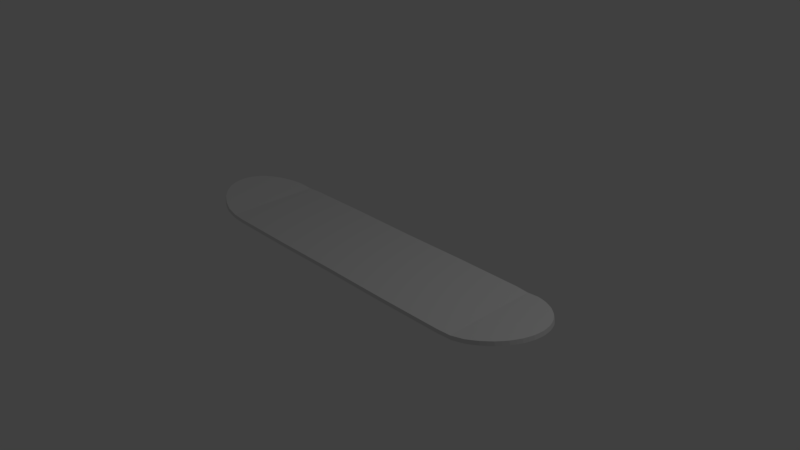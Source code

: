 # Source: hoverboard_base.blend  (saved by Blender 2.78.0; exported with 4.5.12 LTS)
import bpy
from mathutils import Matrix  # noqa: F401  (used for matrix-valued properties, if any)

bpy.ops.wm.read_factory_settings(use_empty=True)
scene = bpy.context.scene
scene.name = 'Scene'

# ---- collections
col_collection_1 = bpy.data.collections.new('Collection 1'); scene.collection.children.link(col_collection_1)
col_collection_2 = bpy.data.collections.new('Collection 2'); scene.collection.children.link(col_collection_2)

# ---- materials (node trees are filled in below, after node groups)
mat_griptape = bpy.data.materials.new('griptape')
mat_griptape.alpha_threshold = 0.0
mat_griptape.use_transparent_shadow = False
mat_griptape.roughness = 0.5

# ---- material node trees

# ---- world
world_world = bpy.data.worlds.new('World'); scene.world = world_world
world_world.color = (0.05088, 0.05088, 0.05088)
world_world.use_sun_shadow = False
world_world.sun_shadow_jitter_overblur = 0.0
world_world.cycles.sampling_method = 'MANUAL'

# ---- cameras
cam_camera = bpy.data.cameras.new('Camera')
cam_camera.clip_end = 100.0
cam_camera.lens = 35.0
cam_camera.sensor_width = 32.0
cam_camera.sensor_height = 18.0
cam_camera.ortho_scale = 7.314
cam_camera.dof.focus_distance = 0.0
cam_camera.dof.aperture_fstop = 128.0

# ---- lights
light_lamp = bpy.data.lights.new('Lamp', 'POINT')
light_lamp.transmission_factor = 0.0
light_lamp.cutoff_distance = 30.0
light_lamp.energy = 100.0
light_lamp.shadow_buffer_clip_start = 1.001
light_lamp.shadow_soft_size = 0.1
light_lamp.shadow_maximum_resolution = 0.006
light_lamp.use_absolute_resolution = True

# ---- meshes
me_circle = bpy.data.meshes.new('Circle')
me_circle.from_pydata([(-0.0006651, 0.6713, -0.0007585), (0.0006441, -0.6745, -0.0007585), (1.886, -0.6737, -0.0007585), (2.26, -0.6346, 0.02732), (2.42, -0.5711, 0.05291), (2.56, -0.4857, 0.07534), (2.675, -0.3816, 0.09375), (2.761, -0.2628, 0.1074), (2.813, -0.1339, 0.1159), (2.831, 0.0001004, 0.1187), (2.813, 0.1341, 0.1159), (2.761, 0.263, 0.1074), (2.675, 0.3818, 0.09375), (2.56, 0.4859, 0.07534), (2.42, 0.5713, 0.05291), (2.26, 0.6348, 0.02732), (1.886, 0.6739, -0.0007584), (-1.885, 0.6739, -0.0007585), (-2.26, 0.6348, 0.02616), (-2.42, 0.5713, 0.05033), (-2.56, 0.4859, 0.07151), (-2.675, 0.3818, 0.0889), (-2.761, 0.263, 0.1018), (-2.813, 0.1341, 0.1098), (-2.831, 9.994e-05, 0.1125), (-2.813, -0.1339, 0.1098), (-2.761, -0.2628, 0.1018), (-2.675, -0.3816, 0.0889), (-2.56, -0.4857, 0.07151), (-2.42, -0.5711, 0.05033), (-2.26, -0.6346, 0.02616), (-1.885, -0.6737, -0.0007585), (-0.0006651, 0.6713, 0.0521), (0.0006441, -0.6745, 0.0521), (1.886, -0.6737, 0.0521), (2.243, -0.6346, 0.07845), (2.403, -0.5711, 0.104), (2.543, -0.4857, 0.1265), (2.658, -0.3816, 0.1449), (2.743, -0.2628, 0.1586), (2.796, -0.1339, 0.167), (2.814, 0.0001004, 0.1698), (2.796, 0.1341, 0.167), (2.743, 0.263, 0.1586), (2.658, 0.3818, 0.1449), (2.543, 0.4859, 0.1265), (2.403, 0.5713, 0.104), (2.243, 0.6348, 0.07845), (1.886, 0.6739, 0.0521), (-1.885, 0.6739, 0.0521), (-2.243, 0.6348, 0.07746), (-2.403, 0.5713, 0.1016), (-2.543, 0.4859, 0.1228), (-2.658, 0.3818, 0.1402), (-2.744, 0.263, 0.1531), (-2.797, 0.1341, 0.1611), (-2.814, 9.994e-05, 0.1638), (-2.797, -0.1339, 0.1611), (-2.744, -0.2628, 0.1531), (-2.658, -0.3816, 0.1402), (-2.543, -0.4857, 0.1228), (-2.403, -0.5711, 0.1016), (-2.243, -0.6346, 0.07746), (-1.885, -0.6737, 0.0521), (0.9431, -0.6807, -0.001245), (2.085, -0.6585, -0.001119), (2.342, -0.605, 0.04019), (2.492, -0.5297, 0.06424), (2.62, -0.4347, 0.08471), (2.72, -0.323, 0.1008), (2.789, -0.1989, 0.1119), (2.824, -0.06708, 0.1175), (2.824, 0.06728, 0.1175), (2.789, 0.1991, 0.1119), (2.72, 0.3232, 0.1008), (2.62, 0.4349, 0.08471), (2.492, 0.5299, 0.06424), (2.342, 0.6052, 0.04019), (2.085, 0.6587, -0.00112), (0.9424, 0.6793, -0.001254), (-0.9424, -0.6807, -0.001245), (-2.084, 0.6587, -0.0007257), (-2.341, 0.6052, 0.03831), (-2.491, 0.5299, 0.06102), (-2.619, 0.4349, 0.08035), (-2.72, 0.3232, 0.09555), (-2.789, 0.1991, 0.106), (-2.825, 0.06728, 0.1113), (-2.825, -0.06708, 0.1113), (-2.789, -0.1989, 0.106), (-2.72, -0.323, 0.09555), (-2.619, -0.4347, 0.08035), (-2.491, -0.5297, 0.06102), (-2.341, -0.605, 0.03831), (-2.084, -0.6585, -0.000725), (-0.943, 0.6793, -0.001253), (0.9431, -0.6807, 0.05258), (2.067, -0.6585, 0.05062), (2.325, -0.605, 0.09166), (2.474, -0.5297, 0.1156), (2.602, -0.4347, 0.1361), (2.703, -0.323, 0.1522), (2.772, -0.1989, 0.1633), (2.807, -0.06708, 0.1689), (2.807, 0.06728, 0.1689), (2.772, 0.1991, 0.1633), (2.703, 0.3232, 0.1522), (2.602, 0.4349, 0.1361), (2.474, 0.5299, 0.1156), (2.325, 0.6052, 0.09166), (2.067, 0.6587, 0.05062), (0.9424, 0.6793, 0.05259), (-0.9424, -0.6807, 0.05259), (-2.067, 0.6587, 0.05119), (-2.324, 0.6052, 0.08995), (-2.475, 0.5299, 0.1126), (-2.603, 0.4349, 0.1319), (-2.703, 0.3232, 0.1471), (-2.773, 0.1991, 0.1576), (-2.808, 0.06728, 0.1629), (-2.808, -0.06708, 0.1629), (-2.773, -0.1989, 0.1576), (-2.703, -0.323, 0.1471), (-2.603, -0.4347, 0.1319), (-2.475, -0.5297, 0.1126), (-2.324, -0.605, 0.08995), (-2.067, -0.6585, 0.05119), (-0.943, 0.6793, 0.05259)], [], [(74, 12, 44, 106), (88, 25, 57, 120), (75, 13, 45, 107), (89, 26, 58, 121), (76, 14, 46, 108), (90, 27, 59, 122), (77, 15, 47, 109), (64, 2, 34, 96), (91, 28, 60, 123), (78, 16, 48, 110), (65, 3, 35, 97), (92, 29, 61, 124), (79, 0, 32, 111), (66, 4, 36, 98), (93, 30, 62, 125), (80, 1, 33, 112), (67, 5, 37, 99), (94, 31, 63, 126), (81, 18, 50, 113), (68, 6, 38, 100), (95, 17, 49, 127), (82, 19, 51, 114), (69, 7, 39, 101), (83, 20, 52, 115), (70, 8, 40, 102), (84, 21, 53, 116), (71, 9, 41, 103), (85, 22, 54, 117), (72, 10, 42, 104), (86, 23, 55, 118), (73, 11, 43, 105), (87, 24, 56, 119), (87, 88, 24), (120, 119, 56), (23, 87, 119, 55), (10, 73, 105, 42), (22, 86, 118, 54), (9, 72, 104, 41), (21, 85, 117, 53), (8, 71, 103, 40), (20, 84, 116, 52), (7, 70, 102, 39), (19, 83, 115, 51), (6, 69, 101, 38), (18, 82, 114, 50), (0, 95, 127, 32), (5, 68, 100, 37), (17, 81, 113, 49), (30, 94, 126, 62), (4, 67, 99, 36), (31, 80, 112, 63), (29, 93, 125, 61), (3, 66, 98, 35), (16, 79, 111, 48), (28, 92, 124, 60), (2, 65, 97, 34), (15, 78, 110, 47), (27, 91, 123, 59), (1, 64, 96, 33), (14, 77, 109, 46), (26, 90, 122, 58), (13, 76, 108, 45), (25, 89, 121, 57), (12, 75, 107, 44), (24, 88, 120, 56), (11, 74, 106, 43), (103, 41, 104), (63, 49, 113, 126), (126, 113, 50, 62), (62, 50, 114, 125), (125, 114, 51, 61), (61, 51, 115, 124), (124, 115, 52, 60), (60, 52, 116, 123), (123, 116, 53, 59), (59, 53, 117, 122), (122, 117, 54, 58), (58, 54, 118, 121), (121, 118, 55, 57), (2, 64, 1, 80, 31, 17, 95, 0, 79, 16), (17, 31, 94, 81), (81, 94, 30, 18), (18, 30, 93, 82), (82, 93, 29, 19), (19, 29, 92, 83), (83, 92, 28, 20), (20, 28, 91, 84), (84, 91, 27, 21), (21, 27, 90, 85), (85, 90, 26, 22), (22, 26, 89, 86), (86, 89, 25, 23), (23, 25, 88, 87), (57, 55, 119, 120), (65, 2, 16, 78), (3, 65, 78, 15), (66, 3, 15, 77), (4, 66, 77, 14), (67, 4, 14, 76), (5, 67, 76, 13), (68, 5, 13, 75), (6, 68, 75, 12), (69, 6, 12, 74), (7, 69, 74, 11), (70, 7, 11, 73), (8, 70, 73, 10), (71, 8, 10, 72), (9, 71, 72), (96, 34, 48, 111, 32, 127, 49, 63, 112, 33), (34, 97, 110, 48), (97, 35, 47, 110), (35, 98, 109, 47), (98, 36, 46, 109), (36, 99, 108, 46), (99, 37, 45, 108), (37, 100, 107, 45), (100, 38, 44, 107), (38, 101, 106, 44), (101, 39, 43, 106), (39, 102, 105, 43), (102, 40, 42, 105), (40, 103, 104, 42)])
_uv = me_circle.uv_layers.new(name='UVMap')
_uv.uv.foreach_set('vector', [0.9794, 0.1913, 0.9705, 0.2018, 0.9628, 0.196, 0.9709, 0.1861, 0.00205, 0.1226, 5.063e-05, 0.1106, 0.0113, 0.1117, 0.009788, 0.1224, 0.9601, 0.2116, 0.9488, 0.2205, 0.9423, 0.2136, 0.9529, 0.2051, 0.004738, 0.09635, 0.01069, 0.08377, 0.02, 0.08776, 0.01514, 0.09947, 0.9362, 0.2286, 0.9228, 0.2356, 0.9175, 0.2277, 0.9301, 0.221, 0.01819, 0.07202, 0.02665, 0.06114, 0.03462, 0.06661, 0.02688, 0.07691, 0.9084, 0.2417, 0.8933, 0.2464, 0.8895, 0.2378, 0.9037, 0.2333, 0.6656, 5.188e-05, 0.8305, 0.003519, 0.8301, 0.01279, 0.6655, 0.009476, 0.03664, 0.05091, 0.04758, 0.04153, 0.05439, 0.04826, 0.04411, 0.05716, 0.8628, 0.2527, 0.828, 0.2543, 0.8277, 0.2452, 0.8593, 0.2437, 0.8663, 0.005782, 0.8979, 0.01322, 0.8936, 0.0219, 0.8625, 0.01498, 0.05987, 0.03295, 0.07297, 0.02531, 0.0786, 0.03305, 0.06615, 0.04032, 0.6649, 0.2564, 0.4997, 0.2558, 0.4997, 0.2465, 0.6649, 0.247, 0.913, 0.01876, 0.9272, 0.0255, 0.9215, 0.03322, 0.908, 0.02708, 0.08718, 0.01861, 0.1023, 0.01312, 0.1065, 0.02181, 0.09218, 0.02695, 0.3342, 5.063e-05, 0.5, 5.207e-05, 0.5, 0.009355, 0.3343, 0.00954, 0.9403, 0.03318, 0.9526, 0.04179, 0.9457, 0.04849, 0.934, 0.04052, 0.1339, 0.00583, 0.1694, 0.003545, 0.1699, 0.01279, 0.1377, 0.01504, 0.137, 0.2524, 0.1064, 0.2461, 0.1102, 0.2375, 0.1404, 0.2434, 0.9635, 0.05121, 0.9735, 0.06146, 0.9654, 0.0669, 0.956, 0.05742, 0.3349, 0.2563, 0.1716, 0.2541, 0.1719, 0.245, 0.3349, 0.247, 0.09134, 0.2413, 0.07694, 0.2353, 0.08221, 0.2274, 0.09597, 0.2329, 0.9819, 0.07238, 0.9894, 0.08414, 0.98, 0.0881, 0.9732, 0.07722, 0.06359, 0.2282, 0.05093, 0.2202, 0.05745, 0.2132, 0.06957, 0.2206, 0.9953, 0.09674, 0.9999, 0.111, 0.9887, 0.1121, 0.9849, 0.09983, 0.03966, 0.2112, 0.02925, 0.2014, 0.03699, 0.1956, 0.0469, 0.2047, 0.9979, 0.123, 0.9969, 0.1322, 0.9909, 0.1321, 0.9902, 0.1228, 0.02041, 0.1909, 0.01244, 0.1794, 0.02156, 0.1751, 0.02892, 0.1857, 0.9977, 0.1414, 0.9992, 0.1536, 0.988, 0.152, 0.9899, 0.1414, 0.006034, 0.1671, 0.0007027, 0.1531, 0.0119, 0.1516, 0.01628, 0.1636, 0.9938, 0.1676, 0.9874, 0.1799, 0.9783, 0.1755, 0.9836, 0.164, 0.002252, 0.141, 0.00303, 0.1318, 0.009016, 0.1317, 0.01003, 0.141, 0.002252, 0.141, 0.00205, 0.1226, 0.00303, 0.1318, 0.009788, 0.1224, 0.01003, 0.141, 0.009016, 0.1317, 0.0007027, 0.1531, 0.002252, 0.141, 0.01003, 0.141, 0.0119, 0.1516, 0.9992, 0.1536, 0.9938, 0.1676, 0.9836, 0.164, 0.988, 0.152, 0.01244, 0.1794, 0.006034, 0.1671, 0.01628, 0.1636, 0.02156, 0.1751, 0.9969, 0.1322, 0.9977, 0.1414, 0.9899, 0.1414, 0.9909, 0.1321, 0.02925, 0.2014, 0.02041, 0.1909, 0.02892, 0.1857, 0.03699, 0.1956, 0.9999, 0.111, 0.9979, 0.123, 0.9902, 0.1228, 0.9887, 0.1121, 0.05093, 0.2202, 0.03966, 0.2112, 0.0469, 0.2047, 0.05745, 0.2132, 0.9894, 0.08414, 0.9953, 0.09674, 0.9849, 0.09983, 0.98, 0.0881, 0.07694, 0.2353, 0.06359, 0.2282, 0.06957, 0.2206, 0.08221, 0.2274, 0.9735, 0.06146, 0.9819, 0.07238, 0.9732, 0.07722, 0.9654, 0.0669, 0.1064, 0.2461, 0.09134, 0.2413, 0.09597, 0.2329, 0.1102, 0.2375, 0.4997, 0.2558, 0.3349, 0.2563, 0.3349, 0.247, 0.4997, 0.2465, 0.9526, 0.04179, 0.9635, 0.05121, 0.956, 0.05742, 0.9457, 0.04849, 0.1716, 0.2541, 0.137, 0.2524, 0.1404, 0.2434, 0.1719, 0.245, 0.1023, 0.01312, 0.1339, 0.00583, 0.1377, 0.01504, 0.1065, 0.02181, 0.9272, 0.0255, 0.9403, 0.03318, 0.934, 0.04052, 0.9215, 0.03322, 0.1694, 0.003545, 0.3342, 5.063e-05, 0.3343, 0.00954, 0.1699, 0.01279, 0.07297, 0.02531, 0.08718, 0.01861, 0.09218, 0.02695, 0.0786, 0.03305, 0.8979, 0.01322, 0.913, 0.01876, 0.908, 0.02708, 0.8936, 0.0219, 0.828, 0.2543, 0.6649, 0.2564, 0.6649, 0.247, 0.8277, 0.2452, 0.04758, 0.04153, 0.05987, 0.03295, 0.06615, 0.04032, 0.05439, 0.04826, 0.8305, 0.003519, 0.8663, 0.005782, 0.8625, 0.01498, 0.8301, 0.01279, 0.8933, 0.2464, 0.8628, 0.2527, 0.8593, 0.2437, 0.8895, 0.2378, 0.02665, 0.06114, 0.03664, 0.05091, 0.04411, 0.05716, 0.03462, 0.06661, 0.5, 5.207e-05, 0.6656, 5.188e-05, 0.6655, 0.009476, 0.5, 0.009355, 0.9228, 0.2356, 0.9084, 0.2417, 0.9037, 0.2333, 0.9175, 0.2277, 0.01069, 0.08377, 0.01819, 0.07202, 0.02688, 0.07691, 0.02, 0.08776, 0.9488, 0.2205, 0.9362, 0.2286, 0.9301, 0.221, 0.9423, 0.2136, 5.063e-05, 0.1106, 0.004738, 0.09635, 0.01514, 0.09947, 0.0113, 0.1117, 0.9705, 0.2018, 0.9601, 0.2116, 0.9529, 0.2051, 0.9628, 0.196, 0.00303, 0.1318, 0.00205, 0.1226, 0.009788, 0.1224, 0.009016, 0.1317, 0.9874, 0.1799, 0.9794, 0.1913, 0.9709, 0.1861, 0.9783, 0.1755, 0.9902, 0.1228, 0.9909, 0.1321, 0.9899, 0.1414, 0.1699, 0.01279, 0.1719, 0.245, 0.1404, 0.2434, 0.1377, 0.01504, 0.1377, 0.01504, 0.1404, 0.2434, 0.1102, 0.2375, 0.1065, 0.02181, 0.1065, 0.02181, 0.1102, 0.2375, 0.09597, 0.2329, 0.09218, 0.02695, 0.09218, 0.02695, 0.09597, 0.2329, 0.08221, 0.2274, 0.0786, 0.03305, 0.0786, 0.03305, 0.08221, 0.2274, 0.06957, 0.2206, 0.06615, 0.04032, 0.06615, 0.04032, 0.06957, 0.2206, 0.05745, 0.2132, 0.05439, 0.04826, 0.05439, 0.04826, 0.05745, 0.2132, 0.0469, 0.2047, 0.04411, 0.05716, 0.04411, 0.05716, 0.0469, 0.2047, 0.03699, 0.1956, 0.03462, 0.06661, 0.03462, 0.06661, 0.03699, 0.1956, 0.02892, 0.1857, 0.02688, 0.07691, 0.02688, 0.07691, 0.02892, 0.1857, 0.02156, 0.1751, 0.02, 0.08776, 0.02, 0.08776, 0.02156, 0.1751, 0.01628, 0.1636, 0.01514, 0.09947, 0.01514, 0.09947, 0.01628, 0.1636, 0.0119, 0.1516, 0.0113, 0.1117, 0.0, 0.0, 0.0, 0.0, 0.0, 0.0, 0.0, 0.0, 0.0, 0.0, 0.0, 0.0, 0.0, 0.0, 0.0, 0.0, 0.0, 0.0, 0.0, 0.0, 0.0, 0.0, 0.0, 0.0, 0.0, 0.0, 0.0, 0.0, 0.0, 0.0, 0.0, 0.0, 0.0, 0.0, 0.0, 0.0, 0.0, 0.0, 0.0, 0.0, 0.0, 0.0, 0.0, 0.0, 0.0, 0.0, 0.0, 0.0, 0.0, 0.0, 0.0, 0.0, 0.0, 0.0, 0.0, 0.0, 0.0, 0.0, 0.0, 0.0, 0.0, 0.0, 0.0, 0.0, 0.0, 0.0, 0.0, 0.0, 0.0, 0.0, 0.0, 0.0, 0.0, 0.0, 0.0, 0.0, 0.0, 0.0, 0.0, 0.0, 0.0, 0.0, 0.0, 0.0, 0.0, 0.0, 0.0, 0.0, 0.0, 0.0, 0.0, 0.0, 0.0, 0.0, 0.0, 0.0, 0.0, 0.0, 0.0, 0.0, 0.0, 0.0, 0.0, 0.0, 0.0, 0.0, 0.0, 0.0, 0.0, 0.0, 0.0, 0.0, 0.0, 0.0, 0.0, 0.0, 0.0007027, 0.1531, 5.063e-05, 0.1106, 0.00205, 0.1226, 0.002252, 0.141, 0.0113, 0.1117, 0.0119, 0.1516, 0.01003, 0.141, 0.009788, 0.1224, 0.0, 0.0, 0.0, 0.0, 0.0, 0.0, 0.0, 0.0, 0.0, 0.0, 0.0, 0.0, 0.0, 0.0, 0.0, 0.0, 0.0, 0.0, 0.0, 0.0, 0.0, 0.0, 0.0, 0.0, 0.0, 0.0, 0.0, 0.0, 0.0, 0.0, 0.0, 0.0, 0.0, 0.0, 0.0, 0.0, 0.0, 0.0, 0.0, 0.0, 0.0, 0.0, 0.0, 0.0, 0.0, 0.0, 0.0, 0.0, 0.0, 0.0, 0.0, 0.0, 0.0, 0.0, 0.0, 0.0, 0.0, 0.0, 0.0, 0.0, 0.0, 0.0, 0.0, 0.0, 0.0, 0.0, 0.0, 0.0, 0.0, 0.0, 0.0, 0.0, 0.0, 0.0, 0.0, 0.0, 0.0, 0.0, 0.0, 0.0, 0.0, 0.0, 0.0, 0.0, 0.0, 0.0, 0.0, 0.0, 0.0, 0.0, 0.0, 0.0, 0.0, 0.0, 0.0, 0.0, 0.9979, 0.123, 0.9999, 0.111, 0.9992, 0.1536, 0.9977, 0.1414, 0.9969, 0.1322, 0.9979, 0.123, 0.9977, 0.1414, 0.6655, 0.009476, 0.8301, 0.01279, 0.8277, 0.2452, 0.6649, 0.247, 0.4997, 0.2465, 0.3349, 0.247, 0.1719, 0.245, 0.1699, 0.01279, 0.3343, 0.00954, 0.5, 0.009355, 0.8301, 0.01279, 0.8625, 0.01498, 0.8593, 0.2437, 0.8277, 0.2452, 0.8625, 0.01498, 0.8936, 0.0219, 0.8895, 0.2378, 0.8593, 0.2437, 0.8936, 0.0219, 0.908, 0.02708, 0.9037, 0.2333, 0.8895, 0.2378, 0.908, 0.02708, 0.9215, 0.03322, 0.9175, 0.2277, 0.9037, 0.2333, 0.9215, 0.03322, 0.934, 0.04052, 0.9301, 0.221, 0.9175, 0.2277, 0.934, 0.04052, 0.9457, 0.04849, 0.9423, 0.2136, 0.9301, 0.221, 0.9457, 0.04849, 0.956, 0.05742, 0.9529, 0.2051, 0.9423, 0.2136, 0.956, 0.05742, 0.9654, 0.0669, 0.9628, 0.196, 0.9529, 0.2051, 0.9654, 0.0669, 0.9732, 0.07722, 0.9709, 0.1861, 0.9628, 0.196, 0.9732, 0.07722, 0.98, 0.0881, 0.9783, 0.1755, 0.9709, 0.1861, 0.98, 0.0881, 0.9849, 0.09983, 0.9836, 0.164, 0.9783, 0.1755, 0.9849, 0.09983, 0.9887, 0.1121, 0.988, 0.152, 0.9836, 0.164, 0.9887, 0.1121, 0.9902, 0.1228, 0.9899, 0.1414, 0.988, 0.152])
me_circle.materials.append(mat_griptape)
me_circle.use_remesh_preserve_volume = False
me_circle.use_remesh_preserve_attributes = False
me_circle.use_mirror_vertex_groups = False
me_circle.update()

# ---- objects
ob_lamp = bpy.data.objects.new('Lamp', light_lamp)
ob_camera = bpy.data.objects.new('Camera', cam_camera)
ob_circle = bpy.data.objects.new('Circle', me_circle)

# ---- transforms, parenting, visibility, modifiers, constraints
ob_lamp.location = (4.076, 1.005, 5.904)
ob_lamp.rotation_euler = (0.6503, 0.05522, 1.866)
ob_lamp.lock_rotations_4d = False
ob_lamp.empty_display_type = 'ARROWS'
ob_lamp.color = (0.0, 0.0, 0.0, 0.0)
ob_lamp.lineart.crease_threshold = 0.0
ob_camera.location = (7.481, -6.508, 5.344)
ob_camera.rotation_euler = (1.109, 0.0, 0.8149)
ob_camera.lock_rotations_4d = False
ob_camera.empty_display_type = 'ARROWS'
ob_camera.color = (0.0, 0.0, 0.0, 0.0)
ob_camera.display_type = 'WIRE'
ob_camera.lineart.crease_threshold = 0.0
ob_circle.location = (0.0, 0.0, 0.0)
ob_circle.lineart.crease_threshold = 0.0
_m = ob_circle.modifiers.new('Boolean', 'BOOLEAN')
_m.operation = 'UNION'
_m.solver = 'FAST'

# ---- collection membership
col_collection_1.objects.link(ob_lamp)
col_collection_1.objects.link(ob_camera)
col_collection_2.objects.link(ob_circle)

# ---- scene / render settings (as saved in the file)
scene.camera = ob_camera
scene.frame_start = 1; scene.frame_end = 250; scene.frame_set(6)
scene.render.engine = 'BLENDER_EEVEE_NEXT'
scene.render.resolution_percentage = 50
scene.render.dither_intensity = 0.0
scene.cycles.use_denoising = False
scene.cycles.samples = 128
scene.cycles.sampling_pattern = 'TABULATED_SOBOL'
scene.cycles.light_sampling_threshold = 0.0
scene.cycles.use_adaptive_sampling = False
scene.cycles.use_light_tree = False
scene.cycles.blur_glossy = 0.0
scene.cycles.sample_clamp_indirect = 0.0
scene.view_settings.view_transform = 'Standard'
bpy.context.view_layer.update()
